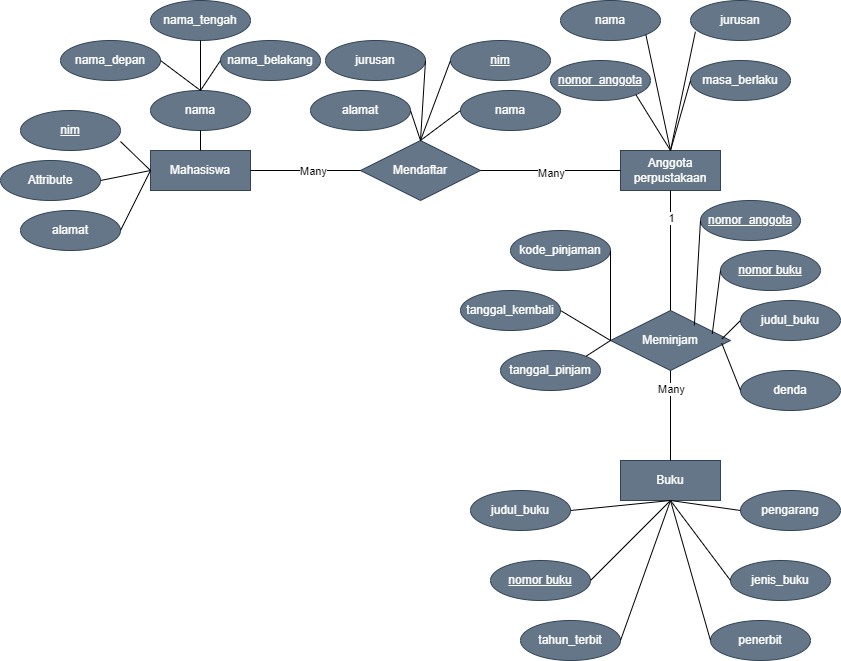

The diagram above was exported from draw.io. Its source (the exported page's mxGraphModel, read from the mxfile embedded in the PNG):
<mxGraphModel dx="1193" dy="740" grid="1" gridSize="10" guides="1" tooltips="1" connect="1" arrows="1" fold="1" page="1" pageScale="1" pageWidth="850" pageHeight="1100" math="0" shadow="0" extFonts="Permanent Marker^https://fonts.googleapis.com/css?family=Permanent+Marker">
  <root>
    <mxCell id="0" />
    <mxCell id="1" parent="0" />
    <mxCell id="RtbOtHZFjfp6gr08kKnD-1" value="Mahasiswa" style="whiteSpace=wrap;html=1;align=center;fillColor=#647687;fontColor=#ffffff;strokeColor=#314354;" vertex="1" parent="1">
      <mxGeometry x="150" y="220" width="100" height="40" as="geometry" />
    </mxCell>
    <mxCell id="RtbOtHZFjfp6gr08kKnD-2" value="Mendaftar" style="shape=rhombus;perimeter=rhombusPerimeter;whiteSpace=wrap;html=1;align=center;fillColor=#647687;fontColor=#ffffff;strokeColor=#314354;" vertex="1" parent="1">
      <mxGeometry x="360" y="210" width="120" height="60" as="geometry" />
    </mxCell>
    <mxCell id="RtbOtHZFjfp6gr08kKnD-3" value="Anggota&lt;div&gt;perpustakaan&lt;/div&gt;" style="whiteSpace=wrap;html=1;align=center;fillColor=#647687;fontColor=#ffffff;strokeColor=#314354;" vertex="1" parent="1">
      <mxGeometry x="620" y="220" width="100" height="40" as="geometry" />
    </mxCell>
    <mxCell id="RtbOtHZFjfp6gr08kKnD-4" value="Meminjam" style="shape=rhombus;perimeter=rhombusPerimeter;whiteSpace=wrap;html=1;align=center;fillColor=#647687;fontColor=#ffffff;strokeColor=#314354;" vertex="1" parent="1">
      <mxGeometry x="610" y="380" width="120" height="60" as="geometry" />
    </mxCell>
    <mxCell id="RtbOtHZFjfp6gr08kKnD-5" value="Buku" style="whiteSpace=wrap;html=1;align=center;fillColor=#647687;fontColor=#ffffff;strokeColor=#314354;" vertex="1" parent="1">
      <mxGeometry x="620" y="530" width="100" height="40" as="geometry" />
    </mxCell>
    <mxCell id="RtbOtHZFjfp6gr08kKnD-7" value="" style="endArrow=none;html=1;rounded=0;exitX=1;exitY=0.5;exitDx=0;exitDy=0;entryX=0;entryY=0.5;entryDx=0;entryDy=0;" edge="1" parent="1" source="RtbOtHZFjfp6gr08kKnD-1" target="RtbOtHZFjfp6gr08kKnD-2">
      <mxGeometry relative="1" as="geometry">
        <mxPoint x="340" y="300" as="sourcePoint" />
        <mxPoint x="500" y="300" as="targetPoint" />
      </mxGeometry>
    </mxCell>
    <mxCell id="RtbOtHZFjfp6gr08kKnD-12" value="Many" style="edgeLabel;html=1;align=center;verticalAlign=middle;resizable=0;points=[];" vertex="1" connectable="0" parent="RtbOtHZFjfp6gr08kKnD-7">
      <mxGeometry x="0.125" relative="1" as="geometry">
        <mxPoint as="offset" />
      </mxGeometry>
    </mxCell>
    <mxCell id="RtbOtHZFjfp6gr08kKnD-8" value="" style="endArrow=none;html=1;rounded=0;exitX=1;exitY=0.5;exitDx=0;exitDy=0;entryX=0;entryY=0.5;entryDx=0;entryDy=0;" edge="1" parent="1" source="RtbOtHZFjfp6gr08kKnD-2" target="RtbOtHZFjfp6gr08kKnD-3">
      <mxGeometry relative="1" as="geometry">
        <mxPoint x="340" y="300" as="sourcePoint" />
        <mxPoint x="500" y="300" as="targetPoint" />
      </mxGeometry>
    </mxCell>
    <mxCell id="RtbOtHZFjfp6gr08kKnD-13" value="Many" style="edgeLabel;html=1;align=center;verticalAlign=middle;resizable=0;points=[];" vertex="1" connectable="0" parent="RtbOtHZFjfp6gr08kKnD-8">
      <mxGeometry y="-2" relative="1" as="geometry">
        <mxPoint as="offset" />
      </mxGeometry>
    </mxCell>
    <mxCell id="RtbOtHZFjfp6gr08kKnD-10" value="" style="endArrow=none;html=1;rounded=0;entryX=0.5;entryY=1;entryDx=0;entryDy=0;exitX=0.5;exitY=0;exitDx=0;exitDy=0;" edge="1" parent="1" source="RtbOtHZFjfp6gr08kKnD-4" target="RtbOtHZFjfp6gr08kKnD-3">
      <mxGeometry relative="1" as="geometry">
        <mxPoint x="340" y="300" as="sourcePoint" />
        <mxPoint x="500" y="300" as="targetPoint" />
      </mxGeometry>
    </mxCell>
    <mxCell id="RtbOtHZFjfp6gr08kKnD-14" value="1" style="edgeLabel;html=1;align=center;verticalAlign=middle;resizable=0;points=[];" vertex="1" connectable="0" parent="RtbOtHZFjfp6gr08kKnD-10">
      <mxGeometry x="0.55" y="-2" relative="1" as="geometry">
        <mxPoint x="-2" as="offset" />
      </mxGeometry>
    </mxCell>
    <mxCell id="RtbOtHZFjfp6gr08kKnD-11" value="" style="endArrow=none;html=1;rounded=0;exitX=0.5;exitY=1;exitDx=0;exitDy=0;entryX=0.5;entryY=0;entryDx=0;entryDy=0;" edge="1" parent="1" source="RtbOtHZFjfp6gr08kKnD-4" target="RtbOtHZFjfp6gr08kKnD-5">
      <mxGeometry relative="1" as="geometry">
        <mxPoint x="340" y="300" as="sourcePoint" />
        <mxPoint x="500" y="300" as="targetPoint" />
      </mxGeometry>
    </mxCell>
    <mxCell id="RtbOtHZFjfp6gr08kKnD-15" value="Many" style="edgeLabel;html=1;align=center;verticalAlign=middle;resizable=0;points=[];" vertex="1" connectable="0" parent="RtbOtHZFjfp6gr08kKnD-11">
      <mxGeometry x="-0.5778" relative="1" as="geometry">
        <mxPoint as="offset" />
      </mxGeometry>
    </mxCell>
    <mxCell id="RtbOtHZFjfp6gr08kKnD-16" value="alamat" style="ellipse;whiteSpace=wrap;html=1;align=center;fillColor=#647687;fontColor=#ffffff;strokeColor=#314354;" vertex="1" parent="1">
      <mxGeometry x="20" y="280" width="100" height="40" as="geometry" />
    </mxCell>
    <mxCell id="RtbOtHZFjfp6gr08kKnD-17" value="Attribute" style="ellipse;whiteSpace=wrap;html=1;align=center;fillColor=#647687;fontColor=#ffffff;strokeColor=#314354;" vertex="1" parent="1">
      <mxGeometry y="230" width="100" height="40" as="geometry" />
    </mxCell>
    <mxCell id="RtbOtHZFjfp6gr08kKnD-19" value="nim" style="ellipse;whiteSpace=wrap;html=1;align=center;fontStyle=4;fillColor=#647687;fontColor=#ffffff;strokeColor=#314354;" vertex="1" parent="1">
      <mxGeometry x="20" y="180" width="100" height="40" as="geometry" />
    </mxCell>
    <mxCell id="RtbOtHZFjfp6gr08kKnD-20" value="" style="endArrow=none;html=1;rounded=0;exitX=1;exitY=0.5;exitDx=0;exitDy=0;" edge="1" parent="1" source="RtbOtHZFjfp6gr08kKnD-17">
      <mxGeometry relative="1" as="geometry">
        <mxPoint x="340" y="300" as="sourcePoint" />
        <mxPoint x="150" y="240" as="targetPoint" />
      </mxGeometry>
    </mxCell>
    <mxCell id="RtbOtHZFjfp6gr08kKnD-21" value="" style="endArrow=none;html=1;rounded=0;exitX=1;exitY=0.5;exitDx=0;exitDy=0;" edge="1" parent="1" source="RtbOtHZFjfp6gr08kKnD-16">
      <mxGeometry relative="1" as="geometry">
        <mxPoint x="340" y="300" as="sourcePoint" />
        <mxPoint x="150" y="240" as="targetPoint" />
      </mxGeometry>
    </mxCell>
    <mxCell id="RtbOtHZFjfp6gr08kKnD-22" value="" style="endArrow=none;html=1;rounded=0;exitX=1;exitY=0.775;exitDx=0;exitDy=0;exitPerimeter=0;entryX=0;entryY=0.5;entryDx=0;entryDy=0;" edge="1" parent="1" source="RtbOtHZFjfp6gr08kKnD-19" target="RtbOtHZFjfp6gr08kKnD-1">
      <mxGeometry relative="1" as="geometry">
        <mxPoint x="340" y="300" as="sourcePoint" />
        <mxPoint x="500" y="300" as="targetPoint" />
      </mxGeometry>
    </mxCell>
    <mxCell id="RtbOtHZFjfp6gr08kKnD-23" value="nama_depan" style="ellipse;whiteSpace=wrap;html=1;align=center;fillColor=#647687;fontColor=#ffffff;strokeColor=#314354;" vertex="1" parent="1">
      <mxGeometry x="60" y="110" width="100" height="40" as="geometry" />
    </mxCell>
    <mxCell id="RtbOtHZFjfp6gr08kKnD-24" value="nama_tengah" style="ellipse;whiteSpace=wrap;html=1;align=center;fillColor=#647687;fontColor=#ffffff;strokeColor=#314354;" vertex="1" parent="1">
      <mxGeometry x="150" y="70" width="100" height="40" as="geometry" />
    </mxCell>
    <mxCell id="RtbOtHZFjfp6gr08kKnD-25" value="nama_belakang" style="ellipse;whiteSpace=wrap;html=1;align=center;fillColor=#647687;fontColor=#ffffff;strokeColor=#314354;" vertex="1" parent="1">
      <mxGeometry x="220" y="110" width="100" height="40" as="geometry" />
    </mxCell>
    <mxCell id="RtbOtHZFjfp6gr08kKnD-26" value="nama" style="ellipse;whiteSpace=wrap;html=1;align=center;fillColor=#647687;fontColor=#ffffff;strokeColor=#314354;" vertex="1" parent="1">
      <mxGeometry x="150" y="160" width="100" height="40" as="geometry" />
    </mxCell>
    <mxCell id="RtbOtHZFjfp6gr08kKnD-27" value="" style="endArrow=none;html=1;rounded=0;exitX=0.5;exitY=1;exitDx=0;exitDy=0;entryX=0.5;entryY=0;entryDx=0;entryDy=0;" edge="1" parent="1" source="RtbOtHZFjfp6gr08kKnD-24" target="RtbOtHZFjfp6gr08kKnD-26">
      <mxGeometry relative="1" as="geometry">
        <mxPoint x="340" y="300" as="sourcePoint" />
        <mxPoint x="500" y="300" as="targetPoint" />
      </mxGeometry>
    </mxCell>
    <mxCell id="RtbOtHZFjfp6gr08kKnD-28" value="" style="endArrow=none;html=1;rounded=0;exitX=1;exitY=0.5;exitDx=0;exitDy=0;entryX=0.5;entryY=0;entryDx=0;entryDy=0;" edge="1" parent="1" source="RtbOtHZFjfp6gr08kKnD-23" target="RtbOtHZFjfp6gr08kKnD-26">
      <mxGeometry relative="1" as="geometry">
        <mxPoint x="340" y="300" as="sourcePoint" />
        <mxPoint x="500" y="300" as="targetPoint" />
      </mxGeometry>
    </mxCell>
    <mxCell id="RtbOtHZFjfp6gr08kKnD-29" value="" style="endArrow=none;html=1;rounded=0;exitX=0;exitY=0.5;exitDx=0;exitDy=0;entryX=0.5;entryY=0;entryDx=0;entryDy=0;" edge="1" parent="1" source="RtbOtHZFjfp6gr08kKnD-25" target="RtbOtHZFjfp6gr08kKnD-26">
      <mxGeometry relative="1" as="geometry">
        <mxPoint x="340" y="300" as="sourcePoint" />
        <mxPoint x="500" y="300" as="targetPoint" />
      </mxGeometry>
    </mxCell>
    <mxCell id="RtbOtHZFjfp6gr08kKnD-30" value="" style="endArrow=none;html=1;rounded=0;exitX=0.5;exitY=1;exitDx=0;exitDy=0;entryX=0.5;entryY=0;entryDx=0;entryDy=0;" edge="1" parent="1" source="RtbOtHZFjfp6gr08kKnD-26" target="RtbOtHZFjfp6gr08kKnD-1">
      <mxGeometry relative="1" as="geometry">
        <mxPoint x="340" y="300" as="sourcePoint" />
        <mxPoint x="500" y="300" as="targetPoint" />
      </mxGeometry>
    </mxCell>
    <mxCell id="RtbOtHZFjfp6gr08kKnD-31" value="nama" style="ellipse;whiteSpace=wrap;html=1;align=center;fillColor=#647687;fontColor=#ffffff;strokeColor=#314354;" vertex="1" parent="1">
      <mxGeometry x="460" y="160" width="100" height="40" as="geometry" />
    </mxCell>
    <mxCell id="RtbOtHZFjfp6gr08kKnD-32" value="jurusan" style="ellipse;whiteSpace=wrap;html=1;align=center;fillColor=#647687;fontColor=#ffffff;strokeColor=#314354;" vertex="1" parent="1">
      <mxGeometry x="325" y="110" width="100" height="40" as="geometry" />
    </mxCell>
    <mxCell id="RtbOtHZFjfp6gr08kKnD-33" value="alamat" style="ellipse;whiteSpace=wrap;html=1;align=center;fillColor=#647687;fontColor=#ffffff;strokeColor=#314354;" vertex="1" parent="1">
      <mxGeometry x="310" y="160" width="100" height="40" as="geometry" />
    </mxCell>
    <mxCell id="RtbOtHZFjfp6gr08kKnD-34" value="nim" style="ellipse;whiteSpace=wrap;html=1;align=center;fontStyle=4;fillColor=#647687;fontColor=#ffffff;strokeColor=#314354;" vertex="1" parent="1">
      <mxGeometry x="450" y="110" width="100" height="40" as="geometry" />
    </mxCell>
    <mxCell id="RtbOtHZFjfp6gr08kKnD-35" value="" style="endArrow=none;html=1;rounded=0;exitX=1;exitY=0.5;exitDx=0;exitDy=0;entryX=0.5;entryY=0;entryDx=0;entryDy=0;" edge="1" parent="1" source="RtbOtHZFjfp6gr08kKnD-33" target="RtbOtHZFjfp6gr08kKnD-2">
      <mxGeometry relative="1" as="geometry">
        <mxPoint x="350" y="240" as="sourcePoint" />
        <mxPoint x="510" y="240" as="targetPoint" />
      </mxGeometry>
    </mxCell>
    <mxCell id="RtbOtHZFjfp6gr08kKnD-36" value="" style="endArrow=none;html=1;rounded=0;exitX=1;exitY=0.5;exitDx=0;exitDy=0;entryX=0.5;entryY=0;entryDx=0;entryDy=0;" edge="1" parent="1" source="RtbOtHZFjfp6gr08kKnD-32" target="RtbOtHZFjfp6gr08kKnD-2">
      <mxGeometry relative="1" as="geometry">
        <mxPoint x="350" y="240" as="sourcePoint" />
        <mxPoint x="510" y="240" as="targetPoint" />
      </mxGeometry>
    </mxCell>
    <mxCell id="RtbOtHZFjfp6gr08kKnD-37" value="" style="endArrow=none;html=1;rounded=0;exitX=0;exitY=0.5;exitDx=0;exitDy=0;entryX=0.5;entryY=0;entryDx=0;entryDy=0;" edge="1" parent="1" source="RtbOtHZFjfp6gr08kKnD-34" target="RtbOtHZFjfp6gr08kKnD-2">
      <mxGeometry relative="1" as="geometry">
        <mxPoint x="350" y="240" as="sourcePoint" />
        <mxPoint x="510" y="240" as="targetPoint" />
      </mxGeometry>
    </mxCell>
    <mxCell id="RtbOtHZFjfp6gr08kKnD-38" value="" style="endArrow=none;html=1;rounded=0;exitX=0;exitY=0.5;exitDx=0;exitDy=0;entryX=0.5;entryY=0;entryDx=0;entryDy=0;" edge="1" parent="1" source="RtbOtHZFjfp6gr08kKnD-31" target="RtbOtHZFjfp6gr08kKnD-2">
      <mxGeometry relative="1" as="geometry">
        <mxPoint x="350" y="240" as="sourcePoint" />
        <mxPoint x="510" y="240" as="targetPoint" />
      </mxGeometry>
    </mxCell>
    <mxCell id="RtbOtHZFjfp6gr08kKnD-39" value="nomor_anggota" style="ellipse;whiteSpace=wrap;html=1;align=center;fontStyle=4;fillColor=#647687;fontColor=#ffffff;strokeColor=#314354;" vertex="1" parent="1">
      <mxGeometry x="550" y="130" width="100" height="40" as="geometry" />
    </mxCell>
    <mxCell id="RtbOtHZFjfp6gr08kKnD-40" value="masa_berlaku" style="ellipse;whiteSpace=wrap;html=1;align=center;fillColor=#647687;fontColor=#ffffff;strokeColor=#314354;" vertex="1" parent="1">
      <mxGeometry x="690" y="130" width="100" height="40" as="geometry" />
    </mxCell>
    <mxCell id="RtbOtHZFjfp6gr08kKnD-41" value="jurusan" style="ellipse;whiteSpace=wrap;html=1;align=center;fillColor=#647687;fontColor=#ffffff;strokeColor=#314354;" vertex="1" parent="1">
      <mxGeometry x="690" y="70" width="100" height="40" as="geometry" />
    </mxCell>
    <mxCell id="RtbOtHZFjfp6gr08kKnD-42" value="nama" style="ellipse;whiteSpace=wrap;html=1;align=center;fillColor=#647687;fontColor=#ffffff;strokeColor=#314354;" vertex="1" parent="1">
      <mxGeometry x="560" y="70" width="100" height="40" as="geometry" />
    </mxCell>
    <mxCell id="RtbOtHZFjfp6gr08kKnD-43" value="" style="endArrow=none;html=1;rounded=0;exitX=1;exitY=1;exitDx=0;exitDy=0;entryX=0.5;entryY=0;entryDx=0;entryDy=0;" edge="1" parent="1" source="RtbOtHZFjfp6gr08kKnD-39" target="RtbOtHZFjfp6gr08kKnD-3">
      <mxGeometry relative="1" as="geometry">
        <mxPoint x="350" y="240" as="sourcePoint" />
        <mxPoint x="510" y="240" as="targetPoint" />
      </mxGeometry>
    </mxCell>
    <mxCell id="RtbOtHZFjfp6gr08kKnD-44" value="" style="endArrow=none;html=1;rounded=0;entryX=0.5;entryY=0;entryDx=0;entryDy=0;exitX=1;exitY=1;exitDx=0;exitDy=0;" edge="1" parent="1" source="RtbOtHZFjfp6gr08kKnD-42" target="RtbOtHZFjfp6gr08kKnD-3">
      <mxGeometry relative="1" as="geometry">
        <mxPoint x="660" y="90" as="sourcePoint" />
        <mxPoint x="820" y="90" as="targetPoint" />
      </mxGeometry>
    </mxCell>
    <mxCell id="RtbOtHZFjfp6gr08kKnD-45" value="" style="endArrow=none;html=1;rounded=0;exitX=0;exitY=0.5;exitDx=0;exitDy=0;entryX=0.5;entryY=0;entryDx=0;entryDy=0;" edge="1" parent="1" source="RtbOtHZFjfp6gr08kKnD-40" target="RtbOtHZFjfp6gr08kKnD-3">
      <mxGeometry relative="1" as="geometry">
        <mxPoint x="490" y="310" as="sourcePoint" />
        <mxPoint x="650" y="310" as="targetPoint" />
      </mxGeometry>
    </mxCell>
    <mxCell id="RtbOtHZFjfp6gr08kKnD-46" value="" style="endArrow=none;html=1;rounded=0;entryX=0.5;entryY=0;entryDx=0;entryDy=0;exitX=0.049;exitY=0.78;exitDx=0;exitDy=0;exitPerimeter=0;" edge="1" parent="1" source="RtbOtHZFjfp6gr08kKnD-41" target="RtbOtHZFjfp6gr08kKnD-3">
      <mxGeometry relative="1" as="geometry">
        <mxPoint x="690" y="90" as="sourcePoint" />
        <mxPoint x="560" y="310" as="targetPoint" />
      </mxGeometry>
    </mxCell>
    <mxCell id="RtbOtHZFjfp6gr08kKnD-47" value="denda" style="ellipse;whiteSpace=wrap;html=1;align=center;fillColor=#647687;fontColor=#ffffff;strokeColor=#314354;" vertex="1" parent="1">
      <mxGeometry x="740" y="440" width="100" height="40" as="geometry" />
    </mxCell>
    <mxCell id="RtbOtHZFjfp6gr08kKnD-48" value="judul_buku" style="ellipse;whiteSpace=wrap;html=1;align=center;fillColor=#647687;fontColor=#ffffff;strokeColor=#314354;" vertex="1" parent="1">
      <mxGeometry x="740" y="370" width="100" height="40" as="geometry" />
    </mxCell>
    <mxCell id="RtbOtHZFjfp6gr08kKnD-49" value="tanggal_pinjam" style="ellipse;whiteSpace=wrap;html=1;align=center;fillColor=#647687;fontColor=#ffffff;strokeColor=#314354;" vertex="1" parent="1">
      <mxGeometry x="500" y="420" width="100" height="40" as="geometry" />
    </mxCell>
    <mxCell id="RtbOtHZFjfp6gr08kKnD-50" value="tanggal_kembali" style="ellipse;whiteSpace=wrap;html=1;align=center;fillColor=#647687;fontColor=#ffffff;strokeColor=#314354;" vertex="1" parent="1">
      <mxGeometry x="460" y="360" width="100" height="40" as="geometry" />
    </mxCell>
    <mxCell id="RtbOtHZFjfp6gr08kKnD-51" value="kode_pinjaman" style="ellipse;whiteSpace=wrap;html=1;align=center;fillColor=#647687;fontColor=#ffffff;strokeColor=#314354;" vertex="1" parent="1">
      <mxGeometry x="510" y="300" width="100" height="40" as="geometry" />
    </mxCell>
    <mxCell id="RtbOtHZFjfp6gr08kKnD-52" value="nomor_anggota" style="ellipse;whiteSpace=wrap;html=1;align=center;fontStyle=4;fillColor=#647687;fontColor=#ffffff;strokeColor=#314354;" vertex="1" parent="1">
      <mxGeometry x="700" y="270" width="100" height="40" as="geometry" />
    </mxCell>
    <mxCell id="RtbOtHZFjfp6gr08kKnD-53" value="nomor buku" style="ellipse;whiteSpace=wrap;html=1;align=center;fontStyle=4;fillColor=#647687;fontColor=#ffffff;strokeColor=#314354;" vertex="1" parent="1">
      <mxGeometry x="720" y="320" width="100" height="40" as="geometry" />
    </mxCell>
    <mxCell id="RtbOtHZFjfp6gr08kKnD-55" value="" style="endArrow=none;html=1;rounded=0;exitX=1;exitY=0;exitDx=0;exitDy=0;entryX=0;entryY=0.5;entryDx=0;entryDy=0;" edge="1" parent="1" source="RtbOtHZFjfp6gr08kKnD-49" target="RtbOtHZFjfp6gr08kKnD-4">
      <mxGeometry relative="1" as="geometry">
        <mxPoint x="470" y="520" as="sourcePoint" />
        <mxPoint x="630" y="520" as="targetPoint" />
      </mxGeometry>
    </mxCell>
    <mxCell id="RtbOtHZFjfp6gr08kKnD-56" value="" style="endArrow=none;html=1;rounded=0;exitX=1;exitY=0.5;exitDx=0;exitDy=0;entryX=0;entryY=0.5;entryDx=0;entryDy=0;" edge="1" parent="1" source="RtbOtHZFjfp6gr08kKnD-50" target="RtbOtHZFjfp6gr08kKnD-4">
      <mxGeometry relative="1" as="geometry">
        <mxPoint x="330" y="560" as="sourcePoint" />
        <mxPoint x="490" y="560" as="targetPoint" />
      </mxGeometry>
    </mxCell>
    <mxCell id="RtbOtHZFjfp6gr08kKnD-57" value="" style="endArrow=none;html=1;rounded=0;exitX=1;exitY=0.5;exitDx=0;exitDy=0;entryX=0;entryY=0.5;entryDx=0;entryDy=0;" edge="1" parent="1" source="RtbOtHZFjfp6gr08kKnD-51" target="RtbOtHZFjfp6gr08kKnD-4">
      <mxGeometry relative="1" as="geometry">
        <mxPoint x="350" y="350" as="sourcePoint" />
        <mxPoint x="510" y="350" as="targetPoint" />
      </mxGeometry>
    </mxCell>
    <mxCell id="RtbOtHZFjfp6gr08kKnD-58" value="" style="endArrow=none;html=1;rounded=0;exitX=0;exitY=0.5;exitDx=0;exitDy=0;entryX=0.927;entryY=0.546;entryDx=0;entryDy=0;entryPerimeter=0;" edge="1" parent="1" source="RtbOtHZFjfp6gr08kKnD-47" target="RtbOtHZFjfp6gr08kKnD-4">
      <mxGeometry relative="1" as="geometry">
        <mxPoint x="420" y="530" as="sourcePoint" />
        <mxPoint x="580" y="530" as="targetPoint" />
      </mxGeometry>
    </mxCell>
    <mxCell id="RtbOtHZFjfp6gr08kKnD-59" value="" style="endArrow=none;html=1;rounded=0;entryX=0;entryY=0.5;entryDx=0;entryDy=0;exitX=0.927;exitY=0.476;exitDx=0;exitDy=0;exitPerimeter=0;" edge="1" parent="1" source="RtbOtHZFjfp6gr08kKnD-4" target="RtbOtHZFjfp6gr08kKnD-48">
      <mxGeometry relative="1" as="geometry">
        <mxPoint x="400" y="510" as="sourcePoint" />
        <mxPoint x="560" y="510" as="targetPoint" />
      </mxGeometry>
    </mxCell>
    <mxCell id="RtbOtHZFjfp6gr08kKnD-60" value="" style="endArrow=none;html=1;rounded=0;entryX=0;entryY=0.5;entryDx=0;entryDy=0;exitX=0.848;exitY=0.389;exitDx=0;exitDy=0;exitPerimeter=0;" edge="1" parent="1" source="RtbOtHZFjfp6gr08kKnD-4" target="RtbOtHZFjfp6gr08kKnD-53">
      <mxGeometry relative="1" as="geometry">
        <mxPoint x="350" y="350" as="sourcePoint" />
        <mxPoint x="510" y="350" as="targetPoint" />
      </mxGeometry>
    </mxCell>
    <mxCell id="RtbOtHZFjfp6gr08kKnD-61" value="" style="endArrow=none;html=1;rounded=0;entryX=0;entryY=0.5;entryDx=0;entryDy=0;exitX=0.699;exitY=0.248;exitDx=0;exitDy=0;exitPerimeter=0;" edge="1" parent="1" source="RtbOtHZFjfp6gr08kKnD-4" target="RtbOtHZFjfp6gr08kKnD-52">
      <mxGeometry relative="1" as="geometry">
        <mxPoint x="691" y="390" as="sourcePoint" />
        <mxPoint x="510" y="350" as="targetPoint" />
      </mxGeometry>
    </mxCell>
    <mxCell id="RtbOtHZFjfp6gr08kKnD-62" value="tahun_terbit" style="ellipse;whiteSpace=wrap;html=1;align=center;fillColor=#647687;fontColor=#ffffff;strokeColor=#314354;" vertex="1" parent="1">
      <mxGeometry x="520" y="690" width="100" height="40" as="geometry" />
    </mxCell>
    <mxCell id="RtbOtHZFjfp6gr08kKnD-63" value="jenis_buku" style="ellipse;whiteSpace=wrap;html=1;align=center;fillColor=#647687;fontColor=#ffffff;strokeColor=#314354;" vertex="1" parent="1">
      <mxGeometry x="730" y="630" width="100" height="40" as="geometry" />
    </mxCell>
    <mxCell id="RtbOtHZFjfp6gr08kKnD-64" value="penerbit" style="ellipse;whiteSpace=wrap;html=1;align=center;fillColor=#647687;fontColor=#ffffff;strokeColor=#314354;" vertex="1" parent="1">
      <mxGeometry x="710" y="690" width="100" height="40" as="geometry" />
    </mxCell>
    <mxCell id="RtbOtHZFjfp6gr08kKnD-65" value="pengarang" style="ellipse;whiteSpace=wrap;html=1;align=center;fillColor=#647687;fontColor=#ffffff;strokeColor=#314354;" vertex="1" parent="1">
      <mxGeometry x="740" y="560" width="100" height="40" as="geometry" />
    </mxCell>
    <mxCell id="RtbOtHZFjfp6gr08kKnD-66" value="judul_buku" style="ellipse;whiteSpace=wrap;html=1;align=center;fillColor=#647687;fontColor=#ffffff;strokeColor=#314354;" vertex="1" parent="1">
      <mxGeometry x="470" y="560" width="100" height="40" as="geometry" />
    </mxCell>
    <mxCell id="RtbOtHZFjfp6gr08kKnD-67" value="nomor buku" style="ellipse;whiteSpace=wrap;html=1;align=center;fontStyle=4;fillColor=#647687;fontColor=#ffffff;strokeColor=#314354;" vertex="1" parent="1">
      <mxGeometry x="490" y="630" width="100" height="40" as="geometry" />
    </mxCell>
    <mxCell id="RtbOtHZFjfp6gr08kKnD-68" value="" style="endArrow=none;html=1;rounded=0;exitX=1;exitY=0.5;exitDx=0;exitDy=0;entryX=0.5;entryY=1;entryDx=0;entryDy=0;" edge="1" parent="1" source="RtbOtHZFjfp6gr08kKnD-66" target="RtbOtHZFjfp6gr08kKnD-5">
      <mxGeometry relative="1" as="geometry">
        <mxPoint x="420" y="780" as="sourcePoint" />
        <mxPoint x="580" y="780" as="targetPoint" />
      </mxGeometry>
    </mxCell>
    <mxCell id="RtbOtHZFjfp6gr08kKnD-73" value="" style="endArrow=none;html=1;rounded=0;exitX=1;exitY=0.5;exitDx=0;exitDy=0;entryX=0.5;entryY=1;entryDx=0;entryDy=0;" edge="1" parent="1" source="RtbOtHZFjfp6gr08kKnD-67" target="RtbOtHZFjfp6gr08kKnD-5">
      <mxGeometry relative="1" as="geometry">
        <mxPoint x="500" y="780" as="sourcePoint" />
        <mxPoint x="660" y="780" as="targetPoint" />
      </mxGeometry>
    </mxCell>
    <mxCell id="RtbOtHZFjfp6gr08kKnD-74" value="" style="endArrow=none;html=1;rounded=0;exitX=1;exitY=0.5;exitDx=0;exitDy=0;entryX=0.5;entryY=1;entryDx=0;entryDy=0;" edge="1" parent="1" source="RtbOtHZFjfp6gr08kKnD-62" target="RtbOtHZFjfp6gr08kKnD-5">
      <mxGeometry relative="1" as="geometry">
        <mxPoint x="610" y="840" as="sourcePoint" />
        <mxPoint x="770" y="840" as="targetPoint" />
      </mxGeometry>
    </mxCell>
    <mxCell id="RtbOtHZFjfp6gr08kKnD-75" value="" style="endArrow=none;html=1;rounded=0;exitX=0;exitY=0.5;exitDx=0;exitDy=0;entryX=0.5;entryY=1;entryDx=0;entryDy=0;" edge="1" parent="1" source="RtbOtHZFjfp6gr08kKnD-64" target="RtbOtHZFjfp6gr08kKnD-5">
      <mxGeometry relative="1" as="geometry">
        <mxPoint x="600" y="850" as="sourcePoint" />
        <mxPoint x="760" y="850" as="targetPoint" />
      </mxGeometry>
    </mxCell>
    <mxCell id="RtbOtHZFjfp6gr08kKnD-76" value="" style="endArrow=none;html=1;rounded=0;exitX=0;exitY=0.5;exitDx=0;exitDy=0;entryX=0.5;entryY=1;entryDx=0;entryDy=0;" edge="1" parent="1" source="RtbOtHZFjfp6gr08kKnD-63" target="RtbOtHZFjfp6gr08kKnD-5">
      <mxGeometry relative="1" as="geometry">
        <mxPoint x="700" y="850" as="sourcePoint" />
        <mxPoint x="860" y="850" as="targetPoint" />
      </mxGeometry>
    </mxCell>
    <mxCell id="RtbOtHZFjfp6gr08kKnD-77" value="" style="endArrow=none;html=1;rounded=0;exitX=0;exitY=0.5;exitDx=0;exitDy=0;entryX=0.5;entryY=1;entryDx=0;entryDy=0;" edge="1" parent="1" source="RtbOtHZFjfp6gr08kKnD-65" target="RtbOtHZFjfp6gr08kKnD-5">
      <mxGeometry relative="1" as="geometry">
        <mxPoint x="550" y="820" as="sourcePoint" />
        <mxPoint x="710" y="820" as="targetPoint" />
      </mxGeometry>
    </mxCell>
  </root>
</mxGraphModel>